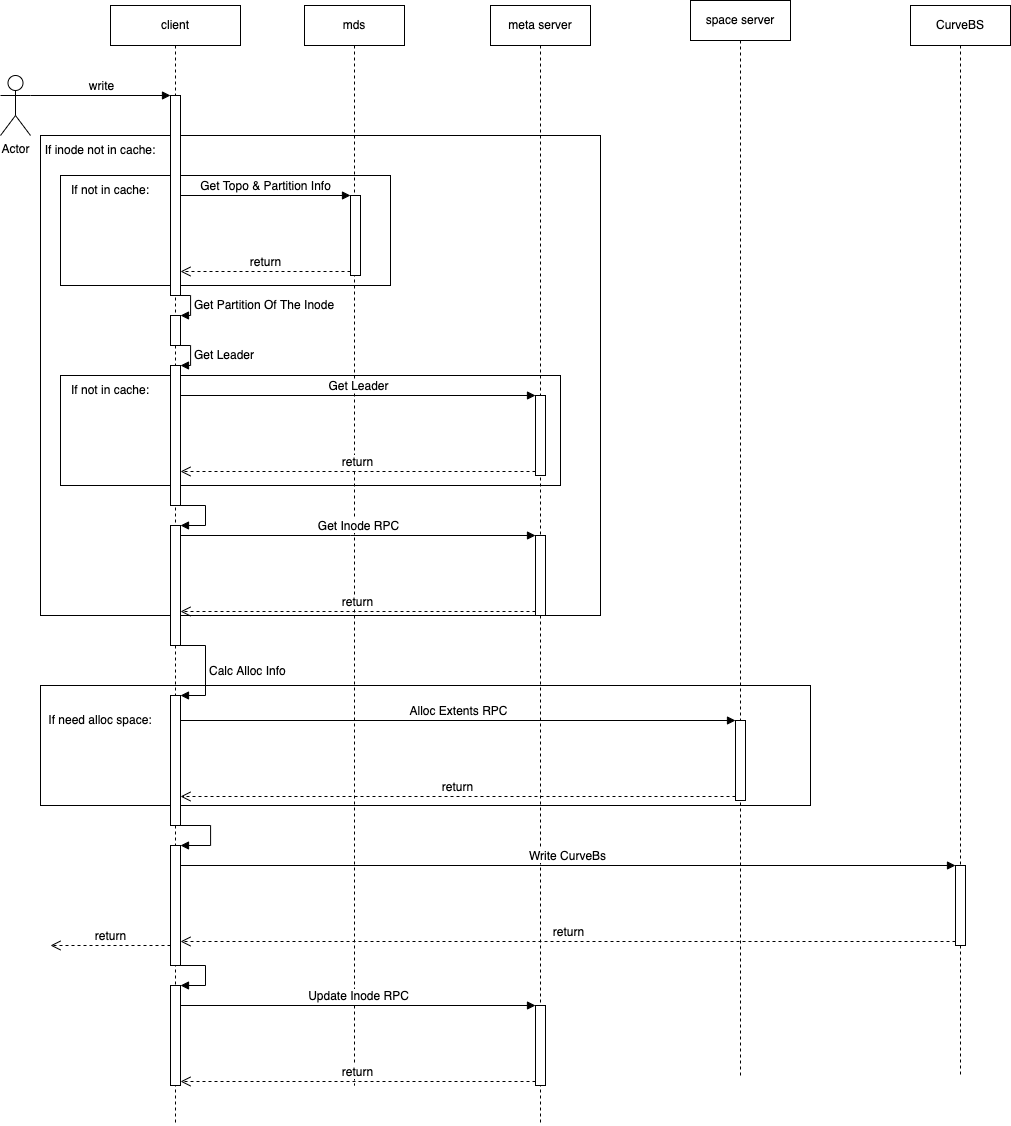

The diagram above was exported from draw.io. Its source (the exported page's mxGraphModel, read from the mxfile embedded in the PNG):
<mxGraphModel dx="2593" dy="1398" grid="1" gridSize="10" guides="1" tooltips="1" connect="1" arrows="1" fold="1" page="1" pageScale="1" pageWidth="827" pageHeight="1169" math="0" shadow="0">
  <root>
    <mxCell id="0" />
    <mxCell id="1" parent="0" />
    <mxCell id="pizwOCFu-aGZVH1gcbd4-1" value="" style="rounded=0;whiteSpace=wrap;html=1;" parent="1" vertex="1">
      <mxGeometry x="100" y="210" width="560" height="480" as="geometry" />
    </mxCell>
    <mxCell id="3YVYDHTEFzGOrEepJHO8-52" value="" style="rounded=0;whiteSpace=wrap;html=1;" parent="1" vertex="1">
      <mxGeometry x="100" y="760" width="770" height="120" as="geometry" />
    </mxCell>
    <mxCell id="3YVYDHTEFzGOrEepJHO8-33" value="" style="rounded=0;whiteSpace=wrap;html=1;" parent="1" vertex="1">
      <mxGeometry x="120" y="450" width="500" height="110" as="geometry" />
    </mxCell>
    <mxCell id="3YVYDHTEFzGOrEepJHO8-27" value="" style="rounded=0;whiteSpace=wrap;html=1;" parent="1" vertex="1">
      <mxGeometry x="120" y="250" width="330" height="110" as="geometry" />
    </mxCell>
    <mxCell id="3YVYDHTEFzGOrEepJHO8-1" value="client" style="shape=umlLifeline;perimeter=lifelinePerimeter;whiteSpace=wrap;html=1;container=1;collapsible=0;recursiveResize=0;outlineConnect=0;" parent="1" vertex="1">
      <mxGeometry x="170" y="80" width="130" height="1120" as="geometry" />
    </mxCell>
    <mxCell id="3YVYDHTEFzGOrEepJHO8-12" value="" style="html=1;points=[];perimeter=orthogonalPerimeter;" parent="3YVYDHTEFzGOrEepJHO8-1" vertex="1">
      <mxGeometry x="60" y="90" width="10" height="200" as="geometry" />
    </mxCell>
    <mxCell id="3YVYDHTEFzGOrEepJHO8-20" value="" style="html=1;points=[];perimeter=orthogonalPerimeter;" parent="3YVYDHTEFzGOrEepJHO8-1" vertex="1">
      <mxGeometry x="60" y="310" width="10" height="30" as="geometry" />
    </mxCell>
    <mxCell id="3YVYDHTEFzGOrEepJHO8-21" value="Get Partition Of The Inode" style="edgeStyle=orthogonalEdgeStyle;html=1;align=left;spacingLeft=2;endArrow=block;rounded=0;entryX=1;entryY=0;" parent="3YVYDHTEFzGOrEepJHO8-1" source="3YVYDHTEFzGOrEepJHO8-12" target="3YVYDHTEFzGOrEepJHO8-20" edge="1">
      <mxGeometry relative="1" as="geometry">
        <mxPoint x="50" y="280" as="sourcePoint" />
        <Array as="points">
          <mxPoint x="80" y="290" />
          <mxPoint x="80" y="310" />
        </Array>
      </mxGeometry>
    </mxCell>
    <mxCell id="3YVYDHTEFzGOrEepJHO8-25" value="" style="html=1;points=[];perimeter=orthogonalPerimeter;" parent="3YVYDHTEFzGOrEepJHO8-1" vertex="1">
      <mxGeometry x="60" y="360" width="10" height="140" as="geometry" />
    </mxCell>
    <mxCell id="3YVYDHTEFzGOrEepJHO8-26" value="Get Leader" style="edgeStyle=orthogonalEdgeStyle;html=1;align=left;spacingLeft=2;endArrow=block;rounded=0;entryX=1;entryY=0;" parent="3YVYDHTEFzGOrEepJHO8-1" source="3YVYDHTEFzGOrEepJHO8-20" target="3YVYDHTEFzGOrEepJHO8-25" edge="1">
      <mxGeometry relative="1" as="geometry">
        <mxPoint x="50" y="340" as="sourcePoint" />
        <Array as="points">
          <mxPoint x="80" y="340" />
          <mxPoint x="80" y="360" />
        </Array>
      </mxGeometry>
    </mxCell>
    <mxCell id="3YVYDHTEFzGOrEepJHO8-41" value="" style="html=1;points=[];perimeter=orthogonalPerimeter;" parent="3YVYDHTEFzGOrEepJHO8-1" vertex="1">
      <mxGeometry x="60" y="520" width="10" height="120" as="geometry" />
    </mxCell>
    <mxCell id="3YVYDHTEFzGOrEepJHO8-42" value="" style="edgeStyle=orthogonalEdgeStyle;html=1;align=left;spacingLeft=2;endArrow=block;rounded=0;entryX=1;entryY=0;" parent="3YVYDHTEFzGOrEepJHO8-1" target="3YVYDHTEFzGOrEepJHO8-41" edge="1">
      <mxGeometry relative="1" as="geometry">
        <mxPoint x="65" y="500" as="sourcePoint" />
        <Array as="points">
          <mxPoint x="95" y="500" />
        </Array>
      </mxGeometry>
    </mxCell>
    <mxCell id="3YVYDHTEFzGOrEepJHO8-49" value="return" style="html=1;verticalAlign=bottom;endArrow=open;dashed=1;endSize=8;rounded=0;" parent="3YVYDHTEFzGOrEepJHO8-1" edge="1">
      <mxGeometry relative="1" as="geometry">
        <mxPoint x="60" y="940" as="sourcePoint" />
        <mxPoint x="-60" y="940" as="targetPoint" />
      </mxGeometry>
    </mxCell>
    <mxCell id="3YVYDHTEFzGOrEepJHO8-63" value="" style="html=1;points=[];perimeter=orthogonalPerimeter;" parent="3YVYDHTEFzGOrEepJHO8-1" vertex="1">
      <mxGeometry x="60" y="690" width="10" height="130" as="geometry" />
    </mxCell>
    <mxCell id="3YVYDHTEFzGOrEepJHO8-64" value="Calc Alloc Info" style="edgeStyle=orthogonalEdgeStyle;html=1;align=left;spacingLeft=2;endArrow=block;rounded=0;entryX=1;entryY=0;" parent="3YVYDHTEFzGOrEepJHO8-1" source="3YVYDHTEFzGOrEepJHO8-41" target="3YVYDHTEFzGOrEepJHO8-63" edge="1">
      <mxGeometry relative="1" as="geometry">
        <mxPoint x="70" y="670" as="sourcePoint" />
        <Array as="points">
          <mxPoint x="95" y="640" />
          <mxPoint x="95" y="690" />
        </Array>
      </mxGeometry>
    </mxCell>
    <mxCell id="3YVYDHTEFzGOrEepJHO8-65" value="" style="html=1;points=[];perimeter=orthogonalPerimeter;" parent="3YVYDHTEFzGOrEepJHO8-1" vertex="1">
      <mxGeometry x="60" y="840" width="10" height="120" as="geometry" />
    </mxCell>
    <mxCell id="3YVYDHTEFzGOrEepJHO8-66" value="" style="edgeStyle=orthogonalEdgeStyle;html=1;align=left;spacingLeft=2;endArrow=block;rounded=0;entryX=1;entryY=0;" parent="3YVYDHTEFzGOrEepJHO8-1" target="3YVYDHTEFzGOrEepJHO8-65" edge="1">
      <mxGeometry relative="1" as="geometry">
        <mxPoint x="70" y="820" as="sourcePoint" />
        <Array as="points">
          <mxPoint x="100" y="820" />
        </Array>
      </mxGeometry>
    </mxCell>
    <mxCell id="KBdqg-ct4CuMh_eg16ua-2" value="" style="html=1;points=[];perimeter=orthogonalPerimeter;" vertex="1" parent="3YVYDHTEFzGOrEepJHO8-1">
      <mxGeometry x="60" y="980" width="10" height="100" as="geometry" />
    </mxCell>
    <mxCell id="KBdqg-ct4CuMh_eg16ua-3" value="" style="edgeStyle=orthogonalEdgeStyle;html=1;align=left;spacingLeft=2;endArrow=block;rounded=0;entryX=1;entryY=0;" edge="1" target="KBdqg-ct4CuMh_eg16ua-2" parent="3YVYDHTEFzGOrEepJHO8-1" source="3YVYDHTEFzGOrEepJHO8-65">
      <mxGeometry relative="1" as="geometry">
        <mxPoint x="65" y="960" as="sourcePoint" />
        <Array as="points">
          <mxPoint x="95" y="960" />
          <mxPoint x="95" y="980" />
        </Array>
      </mxGeometry>
    </mxCell>
    <mxCell id="3YVYDHTEFzGOrEepJHO8-4" value="meta server" style="shape=umlLifeline;perimeter=lifelinePerimeter;whiteSpace=wrap;html=1;container=1;collapsible=0;recursiveResize=0;outlineConnect=0;" parent="1" vertex="1">
      <mxGeometry x="550" y="80" width="100" height="1120" as="geometry" />
    </mxCell>
    <mxCell id="3YVYDHTEFzGOrEepJHO8-22" value="" style="html=1;points=[];perimeter=orthogonalPerimeter;" parent="3YVYDHTEFzGOrEepJHO8-4" vertex="1">
      <mxGeometry x="45" y="390" width="10" height="80" as="geometry" />
    </mxCell>
    <mxCell id="3YVYDHTEFzGOrEepJHO8-37" value="" style="html=1;points=[];perimeter=orthogonalPerimeter;" parent="3YVYDHTEFzGOrEepJHO8-4" vertex="1">
      <mxGeometry x="45" y="530" width="10" height="80" as="geometry" />
    </mxCell>
    <mxCell id="KBdqg-ct4CuMh_eg16ua-4" value="" style="html=1;points=[];perimeter=orthogonalPerimeter;" vertex="1" parent="3YVYDHTEFzGOrEepJHO8-4">
      <mxGeometry x="45" y="1000" width="10" height="80" as="geometry" />
    </mxCell>
    <mxCell id="3YVYDHTEFzGOrEepJHO8-5" value="Actor" style="shape=umlActor;verticalLabelPosition=bottom;verticalAlign=top;html=1;" parent="1" vertex="1">
      <mxGeometry x="60" y="150" width="30" height="60" as="geometry" />
    </mxCell>
    <mxCell id="3YVYDHTEFzGOrEepJHO8-8" value="write" style="html=1;verticalAlign=bottom;endArrow=block;entryX=0;entryY=0;rounded=0;exitX=1;exitY=0.3333333333333333;exitDx=0;exitDy=0;exitPerimeter=0;" parent="1" source="3YVYDHTEFzGOrEepJHO8-5" edge="1">
      <mxGeometry relative="1" as="geometry">
        <mxPoint x="160" y="170" as="sourcePoint" />
        <mxPoint x="230" y="170" as="targetPoint" />
      </mxGeometry>
    </mxCell>
    <mxCell id="3YVYDHTEFzGOrEepJHO8-14" value="mds" style="shape=umlLifeline;perimeter=lifelinePerimeter;whiteSpace=wrap;html=1;container=1;collapsible=0;recursiveResize=0;outlineConnect=0;" parent="1" vertex="1">
      <mxGeometry x="364" y="80" width="100" height="1080" as="geometry" />
    </mxCell>
    <mxCell id="3YVYDHTEFzGOrEepJHO8-15" value="" style="html=1;points=[];perimeter=orthogonalPerimeter;" parent="3YVYDHTEFzGOrEepJHO8-14" vertex="1">
      <mxGeometry x="46" y="190" width="10" height="80" as="geometry" />
    </mxCell>
    <mxCell id="3YVYDHTEFzGOrEepJHO8-16" value="Get Topo &amp;amp; Partition Info" style="html=1;verticalAlign=bottom;endArrow=block;entryX=0;entryY=0;rounded=0;" parent="1" source="3YVYDHTEFzGOrEepJHO8-12" target="3YVYDHTEFzGOrEepJHO8-15" edge="1">
      <mxGeometry relative="1" as="geometry">
        <mxPoint x="240" y="270" as="sourcePoint" />
      </mxGeometry>
    </mxCell>
    <mxCell id="3YVYDHTEFzGOrEepJHO8-17" value="return" style="html=1;verticalAlign=bottom;endArrow=open;dashed=1;endSize=8;exitX=0;exitY=0.95;rounded=0;" parent="1" source="3YVYDHTEFzGOrEepJHO8-15" target="3YVYDHTEFzGOrEepJHO8-12" edge="1">
      <mxGeometry relative="1" as="geometry">
        <mxPoint x="250" y="346" as="targetPoint" />
      </mxGeometry>
    </mxCell>
    <mxCell id="3YVYDHTEFzGOrEepJHO8-23" value="Get Leader" style="html=1;verticalAlign=bottom;endArrow=block;entryX=0;entryY=0;rounded=0;" parent="1" source="3YVYDHTEFzGOrEepJHO8-25" target="3YVYDHTEFzGOrEepJHO8-22" edge="1">
      <mxGeometry relative="1" as="geometry">
        <mxPoint x="470" y="420" as="sourcePoint" />
      </mxGeometry>
    </mxCell>
    <mxCell id="3YVYDHTEFzGOrEepJHO8-24" value="return" style="html=1;verticalAlign=bottom;endArrow=open;dashed=1;endSize=8;exitX=0;exitY=0.95;rounded=0;" parent="1" source="3YVYDHTEFzGOrEepJHO8-22" target="3YVYDHTEFzGOrEepJHO8-25" edge="1">
      <mxGeometry relative="1" as="geometry">
        <mxPoint x="240" y="546" as="targetPoint" />
      </mxGeometry>
    </mxCell>
    <mxCell id="3YVYDHTEFzGOrEepJHO8-29" value="If not in cache:" style="text;html=1;strokeColor=none;fillColor=none;align=center;verticalAlign=middle;whiteSpace=wrap;rounded=0;" parent="1" vertex="1">
      <mxGeometry x="100" y="250" width="140" height="30" as="geometry" />
    </mxCell>
    <mxCell id="3YVYDHTEFzGOrEepJHO8-34" value="If not in cache:" style="text;html=1;strokeColor=none;fillColor=none;align=center;verticalAlign=middle;whiteSpace=wrap;rounded=0;" parent="1" vertex="1">
      <mxGeometry x="100" y="450" width="140" height="30" as="geometry" />
    </mxCell>
    <mxCell id="3YVYDHTEFzGOrEepJHO8-38" value="Get Inode RPC" style="html=1;verticalAlign=bottom;endArrow=block;entryX=0;entryY=0;rounded=0;" parent="1" source="3YVYDHTEFzGOrEepJHO8-41" target="3YVYDHTEFzGOrEepJHO8-37" edge="1">
      <mxGeometry relative="1" as="geometry">
        <mxPoint x="525" y="600" as="sourcePoint" />
        <Array as="points">
          <mxPoint x="410" y="610" />
        </Array>
      </mxGeometry>
    </mxCell>
    <mxCell id="3YVYDHTEFzGOrEepJHO8-39" value="return" style="html=1;verticalAlign=bottom;endArrow=open;dashed=1;endSize=8;exitX=0;exitY=0.95;rounded=0;" parent="1" source="3YVYDHTEFzGOrEepJHO8-37" target="3YVYDHTEFzGOrEepJHO8-41" edge="1">
      <mxGeometry relative="1" as="geometry">
        <mxPoint x="235" y="676" as="targetPoint" />
      </mxGeometry>
    </mxCell>
    <mxCell id="3YVYDHTEFzGOrEepJHO8-46" value="Write CurveBs" style="html=1;verticalAlign=bottom;endArrow=block;entryX=0;entryY=0;rounded=0;" parent="1" target="3YVYDHTEFzGOrEepJHO8-45" edge="1">
      <mxGeometry relative="1" as="geometry">
        <mxPoint x="240" y="940" as="sourcePoint" />
      </mxGeometry>
    </mxCell>
    <mxCell id="3YVYDHTEFzGOrEepJHO8-47" value="return" style="html=1;verticalAlign=bottom;endArrow=open;dashed=1;endSize=8;exitX=0;exitY=0.95;rounded=0;" parent="1" source="3YVYDHTEFzGOrEepJHO8-45" edge="1">
      <mxGeometry relative="1" as="geometry">
        <mxPoint x="240" y="1016" as="targetPoint" />
      </mxGeometry>
    </mxCell>
    <mxCell id="3YVYDHTEFzGOrEepJHO8-54" value="Alloc Extents RPC" style="html=1;verticalAlign=bottom;endArrow=block;entryX=0;entryY=0;rounded=0;" parent="1" target="3YVYDHTEFzGOrEepJHO8-53" edge="1" source="3YVYDHTEFzGOrEepJHO8-63">
      <mxGeometry relative="1" as="geometry">
        <mxPoint x="240" y="800" as="sourcePoint" />
      </mxGeometry>
    </mxCell>
    <mxCell id="3YVYDHTEFzGOrEepJHO8-55" value="return" style="html=1;verticalAlign=bottom;endArrow=open;dashed=1;endSize=8;exitX=0;exitY=0.95;rounded=0;" parent="1" source="3YVYDHTEFzGOrEepJHO8-53" edge="1">
      <mxGeometry relative="1" as="geometry">
        <mxPoint x="240" y="871" as="targetPoint" />
      </mxGeometry>
    </mxCell>
    <mxCell id="3YVYDHTEFzGOrEepJHO8-56" value="If need alloc space:" style="text;html=1;strokeColor=none;fillColor=none;align=center;verticalAlign=middle;whiteSpace=wrap;rounded=0;" parent="1" vertex="1">
      <mxGeometry x="90" y="780" width="140" height="30" as="geometry" />
    </mxCell>
    <mxCell id="pizwOCFu-aGZVH1gcbd4-2" value="If inode not in cache:" style="text;html=1;strokeColor=none;fillColor=none;align=center;verticalAlign=middle;whiteSpace=wrap;rounded=0;" parent="1" vertex="1">
      <mxGeometry x="100" y="210" width="120" height="30" as="geometry" />
    </mxCell>
    <mxCell id="pizwOCFu-aGZVH1gcbd4-3" value="space server" style="shape=umlLifeline;perimeter=lifelinePerimeter;whiteSpace=wrap;html=1;container=1;collapsible=0;recursiveResize=0;outlineConnect=0;" parent="1" vertex="1">
      <mxGeometry x="750" y="75" width="100" height="1075" as="geometry" />
    </mxCell>
    <mxCell id="3YVYDHTEFzGOrEepJHO8-53" value="" style="html=1;points=[];perimeter=orthogonalPerimeter;" parent="pizwOCFu-aGZVH1gcbd4-3" vertex="1">
      <mxGeometry x="45" y="720" width="10" height="80" as="geometry" />
    </mxCell>
    <mxCell id="KBdqg-ct4CuMh_eg16ua-1" value="CurveBS" style="shape=umlLifeline;perimeter=lifelinePerimeter;whiteSpace=wrap;html=1;container=1;collapsible=0;recursiveResize=0;outlineConnect=0;" vertex="1" parent="1">
      <mxGeometry x="970" y="80" width="100" height="1070" as="geometry" />
    </mxCell>
    <mxCell id="3YVYDHTEFzGOrEepJHO8-45" value="" style="html=1;points=[];perimeter=orthogonalPerimeter;" parent="KBdqg-ct4CuMh_eg16ua-1" vertex="1">
      <mxGeometry x="45" y="860" width="10" height="80" as="geometry" />
    </mxCell>
    <mxCell id="KBdqg-ct4CuMh_eg16ua-5" value="Update Inode RPC" style="html=1;verticalAlign=bottom;endArrow=block;entryX=0;entryY=0;rounded=0;" edge="1" target="KBdqg-ct4CuMh_eg16ua-4" parent="1" source="KBdqg-ct4CuMh_eg16ua-2">
      <mxGeometry relative="1" as="geometry">
        <mxPoint x="525" y="1080" as="sourcePoint" />
      </mxGeometry>
    </mxCell>
    <mxCell id="KBdqg-ct4CuMh_eg16ua-6" value="return" style="html=1;verticalAlign=bottom;endArrow=open;dashed=1;endSize=8;exitX=0;exitY=0.95;rounded=0;" edge="1" source="KBdqg-ct4CuMh_eg16ua-4" parent="1" target="KBdqg-ct4CuMh_eg16ua-2">
      <mxGeometry relative="1" as="geometry">
        <mxPoint x="525" y="1156" as="targetPoint" />
      </mxGeometry>
    </mxCell>
  </root>
</mxGraphModel>